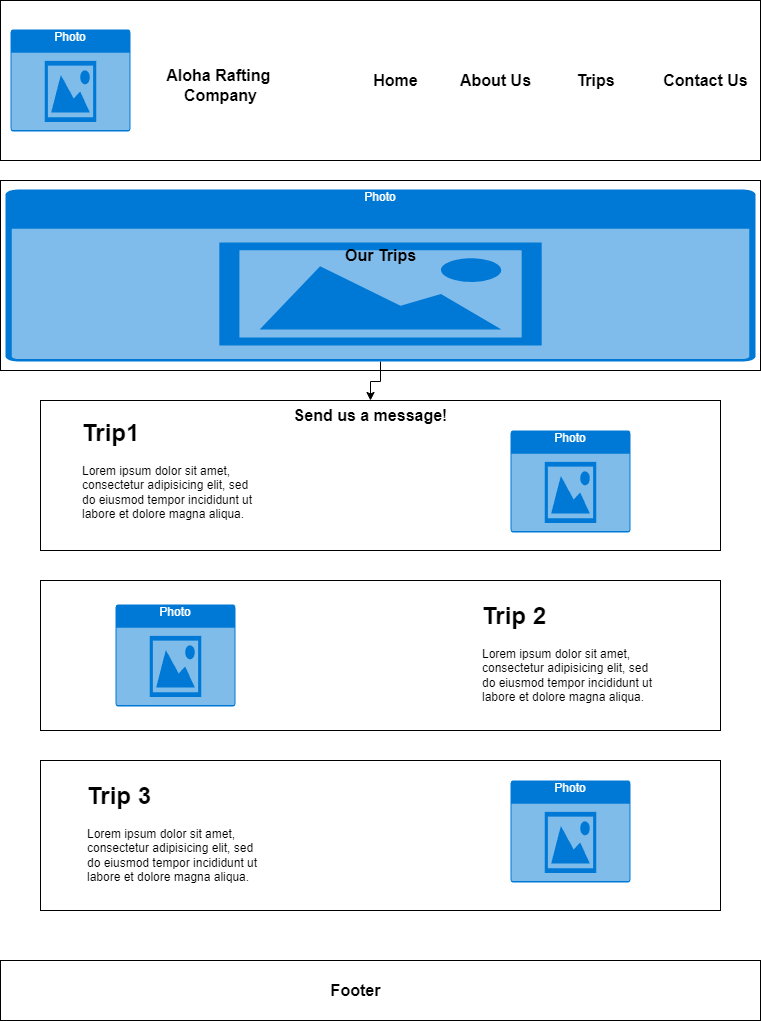

The diagram above was exported from draw.io. Its source (the exported page's mxGraphModel, read from the mxfile embedded in the PNG):
<mxGraphModel dx="2074" dy="1098" grid="1" gridSize="10" guides="1" tooltips="1" connect="1" arrows="1" fold="1" page="1" pageScale="1" pageWidth="850" pageHeight="1100" math="0" shadow="0">
  <root>
    <mxCell id="0" />
    <mxCell id="1" parent="0" />
    <mxCell id="-I4PiBRGN4QKjs1mEcHM-1" value="" style="rounded=0;whiteSpace=wrap;html=1;" vertex="1" parent="1">
      <mxGeometry x="40" y="40" width="760" height="160" as="geometry" />
    </mxCell>
    <mxCell id="-I4PiBRGN4QKjs1mEcHM-2" value="" style="rounded=0;whiteSpace=wrap;html=1;" vertex="1" parent="1">
      <mxGeometry x="40" y="220" width="760" height="190" as="geometry" />
    </mxCell>
    <mxCell id="-I4PiBRGN4QKjs1mEcHM-3" value="" style="rounded=0;whiteSpace=wrap;html=1;" vertex="1" parent="1">
      <mxGeometry x="80" y="440" width="680" height="150" as="geometry" />
    </mxCell>
    <mxCell id="-I4PiBRGN4QKjs1mEcHM-7" value="" style="rounded=0;whiteSpace=wrap;html=1;" vertex="1" parent="1">
      <mxGeometry x="40" y="1000" width="760" height="60" as="geometry" />
    </mxCell>
    <mxCell id="-I4PiBRGN4QKjs1mEcHM-8" value="Home" style="text;strokeColor=none;fillColor=none;html=1;fontSize=16;fontStyle=1;verticalAlign=middle;align=center;" vertex="1" parent="1">
      <mxGeometry x="390" y="105" width="90" height="30" as="geometry" />
    </mxCell>
    <mxCell id="-I4PiBRGN4QKjs1mEcHM-9" value="About Us" style="text;strokeColor=none;fillColor=none;html=1;fontSize=16;fontStyle=1;verticalAlign=middle;align=center;" vertex="1" parent="1">
      <mxGeometry x="490" y="105" width="90" height="30" as="geometry" />
    </mxCell>
    <mxCell id="-I4PiBRGN4QKjs1mEcHM-10" value="Trips" style="text;strokeColor=none;fillColor=none;html=1;fontSize=16;fontStyle=1;verticalAlign=middle;align=center;" vertex="1" parent="1">
      <mxGeometry x="590" y="105" width="90" height="30" as="geometry" />
    </mxCell>
    <mxCell id="-I4PiBRGN4QKjs1mEcHM-11" value="Contact Us" style="text;strokeColor=none;fillColor=none;html=1;fontSize=16;fontStyle=1;verticalAlign=middle;align=center;" vertex="1" parent="1">
      <mxGeometry x="700" y="105" width="90" height="30" as="geometry" />
    </mxCell>
    <mxCell id="-I4PiBRGN4QKjs1mEcHM-16" value="Photo" style="html=1;whiteSpace=wrap;strokeColor=none;fillColor=#0079D6;labelPosition=center;verticalLabelPosition=middle;verticalAlign=top;align=center;fontSize=12;outlineConnect=0;spacingTop=-6;fontColor=#FFFFFF;sketch=0;shape=mxgraph.sitemap.photo;" vertex="1" parent="1">
      <mxGeometry x="550" y="470" width="120" height="102" as="geometry" />
    </mxCell>
    <mxCell id="-I4PiBRGN4QKjs1mEcHM-18" value="Photo" style="html=1;whiteSpace=wrap;strokeColor=none;fillColor=#0079D6;labelPosition=center;verticalLabelPosition=middle;verticalAlign=top;align=center;fontSize=12;outlineConnect=0;spacingTop=-6;fontColor=#FFFFFF;sketch=0;shape=mxgraph.sitemap.photo;" vertex="1" parent="1">
      <mxGeometry x="50" y="69" width="120" height="102" as="geometry" />
    </mxCell>
    <mxCell id="-I4PiBRGN4QKjs1mEcHM-19" value="Aloha Rafting&amp;nbsp;&lt;br&gt;Company" style="text;strokeColor=none;fillColor=none;html=1;fontSize=16;fontStyle=1;verticalAlign=middle;align=center;" vertex="1" parent="1">
      <mxGeometry x="190" y="90" width="140" height="70" as="geometry" />
    </mxCell>
    <mxCell id="-I4PiBRGN4QKjs1mEcHM-20" value="Contact US" style="text;strokeColor=none;fillColor=none;html=1;fontSize=16;fontStyle=1;verticalAlign=middle;align=center;" vertex="1" parent="1">
      <mxGeometry x="650" y="350" width="140" height="70" as="geometry" />
    </mxCell>
    <mxCell id="-I4PiBRGN4QKjs1mEcHM-24" value="" style="edgeStyle=orthogonalEdgeStyle;rounded=0;orthogonalLoop=1;jettySize=auto;html=1;" edge="1" parent="1" source="-I4PiBRGN4QKjs1mEcHM-21" target="-I4PiBRGN4QKjs1mEcHM-23">
      <mxGeometry relative="1" as="geometry" />
    </mxCell>
    <mxCell id="-I4PiBRGN4QKjs1mEcHM-21" value="Photo" style="html=1;whiteSpace=wrap;strokeColor=none;fillColor=#0079D6;labelPosition=center;verticalLabelPosition=middle;verticalAlign=top;align=center;fontSize=12;outlineConnect=0;spacingTop=-6;fontColor=#FFFFFF;sketch=0;shape=mxgraph.sitemap.photo;" vertex="1" parent="1">
      <mxGeometry x="45" y="229" width="750" height="172" as="geometry" />
    </mxCell>
    <mxCell id="-I4PiBRGN4QKjs1mEcHM-22" value="Our Trips" style="text;strokeColor=none;fillColor=none;html=1;fontSize=16;fontStyle=1;verticalAlign=middle;align=center;" vertex="1" parent="1">
      <mxGeometry x="375" y="280" width="90" height="30" as="geometry" />
    </mxCell>
    <mxCell id="-I4PiBRGN4QKjs1mEcHM-23" value="Send us a message!" style="text;strokeColor=none;fillColor=none;html=1;fontSize=16;fontStyle=1;verticalAlign=middle;align=center;" vertex="1" parent="1">
      <mxGeometry x="365" y="440" width="90" height="30" as="geometry" />
    </mxCell>
    <mxCell id="-I4PiBRGN4QKjs1mEcHM-25" value="Footer" style="text;strokeColor=none;fillColor=none;html=1;fontSize=16;fontStyle=1;verticalAlign=middle;align=center;" vertex="1" parent="1">
      <mxGeometry x="350" y="1015" width="90" height="30" as="geometry" />
    </mxCell>
    <mxCell id="-I4PiBRGN4QKjs1mEcHM-32" style="edgeStyle=orthogonalEdgeStyle;rounded=0;orthogonalLoop=1;jettySize=auto;html=1;exitX=0.5;exitY=1;exitDx=0;exitDy=0;" edge="1" parent="1" source="-I4PiBRGN4QKjs1mEcHM-3" target="-I4PiBRGN4QKjs1mEcHM-3">
      <mxGeometry relative="1" as="geometry" />
    </mxCell>
    <mxCell id="-I4PiBRGN4QKjs1mEcHM-33" value="" style="rounded=0;whiteSpace=wrap;html=1;" vertex="1" parent="1">
      <mxGeometry x="80" y="620" width="680" height="150" as="geometry" />
    </mxCell>
    <mxCell id="-I4PiBRGN4QKjs1mEcHM-34" value="Photo" style="html=1;whiteSpace=wrap;strokeColor=none;fillColor=#0079D6;labelPosition=center;verticalLabelPosition=middle;verticalAlign=top;align=center;fontSize=12;outlineConnect=0;spacingTop=-6;fontColor=#FFFFFF;sketch=0;shape=mxgraph.sitemap.photo;" vertex="1" parent="1">
      <mxGeometry x="155" y="644" width="120" height="102" as="geometry" />
    </mxCell>
    <mxCell id="-I4PiBRGN4QKjs1mEcHM-36" value="" style="rounded=0;whiteSpace=wrap;html=1;" vertex="1" parent="1">
      <mxGeometry x="80" y="800" width="680" height="150" as="geometry" />
    </mxCell>
    <mxCell id="-I4PiBRGN4QKjs1mEcHM-37" value="Photo" style="html=1;whiteSpace=wrap;strokeColor=none;fillColor=#0079D6;labelPosition=center;verticalLabelPosition=middle;verticalAlign=top;align=center;fontSize=12;outlineConnect=0;spacingTop=-6;fontColor=#FFFFFF;sketch=0;shape=mxgraph.sitemap.photo;" vertex="1" parent="1">
      <mxGeometry x="550" y="820" width="120" height="102" as="geometry" />
    </mxCell>
    <mxCell id="-I4PiBRGN4QKjs1mEcHM-39" value="&lt;h1 style=&quot;margin-top: 0px;&quot;&gt;Trip 2&lt;/h1&gt;&lt;p&gt;Lorem ipsum dolor sit amet, consectetur adipisicing elit, sed do eiusmod tempor incididunt ut labore et dolore magna aliqua.&lt;/p&gt;" style="text;html=1;whiteSpace=wrap;overflow=hidden;rounded=0;" vertex="1" parent="1">
      <mxGeometry x="520" y="635" width="180" height="120" as="geometry" />
    </mxCell>
    <mxCell id="-I4PiBRGN4QKjs1mEcHM-40" value="&lt;h1 style=&quot;margin-top: 0px;&quot;&gt;Trip 3&lt;/h1&gt;&lt;p&gt;Lorem ipsum dolor sit amet, consectetur adipisicing elit, sed do eiusmod tempor incididunt ut labore et dolore magna aliqua.&lt;/p&gt;" style="text;html=1;whiteSpace=wrap;overflow=hidden;rounded=0;" vertex="1" parent="1">
      <mxGeometry x="125" y="815" width="180" height="120" as="geometry" />
    </mxCell>
    <mxCell id="-I4PiBRGN4QKjs1mEcHM-41" value="&lt;h1 style=&quot;margin-top: 0px;&quot;&gt;Trip1&lt;/h1&gt;&lt;p&gt;Lorem ipsum dolor sit amet, consectetur adipisicing elit, sed do eiusmod tempor incididunt ut labore et dolore magna aliqua.&lt;/p&gt;" style="text;html=1;whiteSpace=wrap;overflow=hidden;rounded=0;" vertex="1" parent="1">
      <mxGeometry x="120" y="452" width="180" height="120" as="geometry" />
    </mxCell>
  </root>
</mxGraphModel>